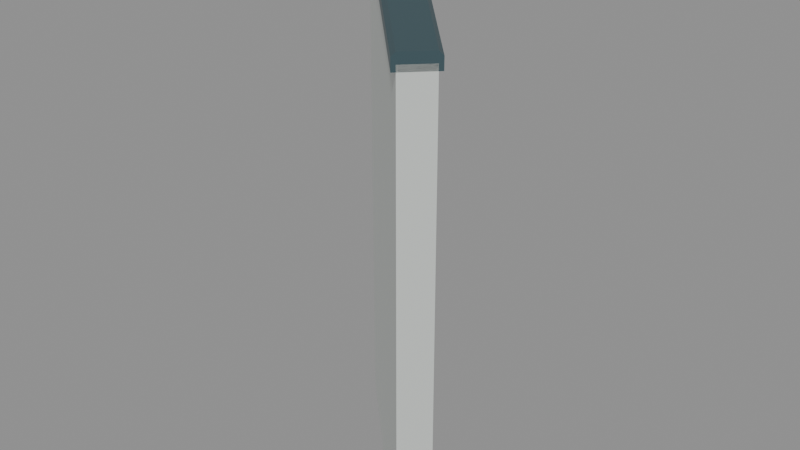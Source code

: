 # Source: halfwall_45_starboard_rise_4.blend  (saved by Blender 5.2.45; exported with 4.5.12 LTS)
import bpy
from mathutils import Matrix  # noqa: F401  (used for matrix-valued properties, if any)

bpy.ops.wm.read_factory_settings(use_empty=True)
scene = bpy.context.scene
scene.name = 'halfwall_45_starboard_rise_4'

# ---- materials (node trees are filled in below, after node groups)
mat_warm_white_painted_steel = bpy.data.materials.new('Warm white painted steel')
mat_warm_white_painted_steel.diffuse_color = (0.74, 0.78, 0.75, 1.0)
mat_dark_gunwale_cap = bpy.data.materials.new('Dark gunwale cap')
mat_dark_gunwale_cap.diffuse_color = (0.075, 0.13, 0.15, 1.0)

# ---- material node trees
mat_warm_white_painted_steel.use_nodes = True; mat_warm_white_painted_steel.node_tree.nodes.clear()
_N = mat_warm_white_painted_steel.node_tree.nodes; _L = mat_warm_white_painted_steel.node_tree.links
n0 = _N.new('ShaderNodeBsdfPrincipled'); n0.name = 'Principled BSDF'; n0.location = (-200, 100)
n0.inputs[0].default_value = (0.74, 0.78, 0.75, 1.0)
n0.inputs[1].default_value = 0.3
n0.inputs[2].default_value = 0.42
n0.inputs[10].default_value = 0.005
n1 = _N.new('ShaderNodeOutputMaterial'); n1.name = 'Material Output'; n1.location = (200, 100)
_L.new(n0.outputs[0], n1.inputs[0])
n1.is_active_output = True
mat_dark_gunwale_cap.use_nodes = True; mat_dark_gunwale_cap.node_tree.nodes.clear()
_N = mat_dark_gunwale_cap.node_tree.nodes; _L = mat_dark_gunwale_cap.node_tree.links
n0 = _N.new('ShaderNodeBsdfPrincipled'); n0.name = 'Principled BSDF'; n0.location = (-200, 100)
n0.inputs[0].default_value = (0.075, 0.13, 0.15, 1.0)
n0.inputs[1].default_value = 0.5
n0.inputs[2].default_value = 0.4
n0.inputs[10].default_value = 0.005
n1 = _N.new('ShaderNodeOutputMaterial'); n1.name = 'Material Output'; n1.location = (200, 100)
_L.new(n0.outputs[0], n1.inputs[0])
n1.is_active_output = True

# ---- meshes
me_seamless_solid_halfwall_014 = bpy.data.meshes.new('Seamless solid halfwall.014')
me_seamless_solid_halfwall_014.from_pydata([(-0.02828, -0.02828, 0.0), (0.02828, 0.02828, 0.0), (0.02828, 0.02828, 1.2), (-0.02828, -0.02828, 1.2), (-0.5283, 0.4717, 0.0), (-0.4717, 0.5283, 0.0), (-0.4717, 0.5283, 1.35), (-0.5283, 0.4717, 1.35)], [], [(3, 2, 1, 0), (4, 5, 6, 7), (0, 1, 5, 4), (1, 2, 6, 5), (2, 3, 7, 6), (3, 0, 4, 7)])
me_seamless_solid_halfwall_014.materials.append(mat_warm_white_painted_steel)
me_seamless_solid_halfwall_014.update()
me_seamless_top_cap_014 = bpy.data.meshes.new('Seamless top cap.014')
me_seamless_top_cap_014.from_pydata([(-0.03536, -0.03536, 1.185), (0.03536, 0.03536, 1.185), (0.03536, 0.03536, 1.215), (0.02828, 0.02828, 1.225), (-0.02828, -0.02828, 1.225), (-0.03536, -0.03536, 1.215), (-0.5354, 0.4646, 1.335), (-0.4646, 0.5354, 1.335), (-0.4646, 0.5354, 1.365), (-0.4717, 0.5283, 1.375), (-0.5283, 0.4717, 1.375), (-0.5354, 0.4646, 1.365)], [], [(5, 4, 3, 2, 1, 0), (6, 7, 8, 9, 10, 11), (0, 1, 7, 6), (1, 2, 8, 7), (2, 3, 9, 8), (3, 4, 10, 9), (4, 5, 11, 10), (5, 0, 6, 11)])
me_seamless_top_cap_014.materials.append(mat_dark_gunwale_cap)
me_seamless_top_cap_014.update()

# ---- objects
ob_seamless_solid_halfwall_014 = bpy.data.objects.new('Seamless solid halfwall.014', me_seamless_solid_halfwall_014)
ob_seamless_top_cap_014 = bpy.data.objects.new('Seamless top cap.014', me_seamless_top_cap_014)
ob_socketstart_036 = bpy.data.objects.new('SocketStart.036', None)
ob_socketend_030 = bpy.data.objects.new('SocketEnd.030', None)

# ---- transforms, parenting, visibility, modifiers, constraints
ob_seamless_solid_halfwall_014.location = (0.0, 0.0, 0.0)
ob_seamless_top_cap_014.location = (0.0, 0.0, 0.0)
ob_socketstart_036.location = (0.0, 0.0, 0.0)
ob_socketstart_036.empty_display_size = 0.08
ob_socketend_030.location = (-0.5, 0.5, 0.0)
ob_socketend_030.empty_display_size = 0.08

# ---- collection membership
scene.collection.objects.link(ob_seamless_solid_halfwall_014)
scene.collection.objects.link(ob_seamless_top_cap_014)
scene.collection.objects.link(ob_socketstart_036)
scene.collection.objects.link(ob_socketend_030)

# ---- scene / render settings (as saved in the file)
scene.frame_start = 1; scene.frame_end = 250; scene.frame_set(1)
scene.render.engine = 'BLENDER_EEVEE_NEXT'
scene.render.image_settings.exr_codec = 'NONE'
scene.render.use_bake_clear = False
scene.render.bake_margin = 0
scene.render.bake_bias = 0.0
scene.render.bake_samples = 0
scene.render.simplify_subdivision_render = 0
scene.render.simplify_child_particles_render = 0.0
scene.render.compositor_device = 'GPU'
scene.eevee.use_volume_custom_range = False
scene.eevee.gtao_distance = 0.0
scene.eevee.use_fast_gi = False
scene.eevee.fast_gi_thickness_near = 0.1
scene.eevee.fast_gi_thickness_far = 0.0
scene.eevee.ray_tracing_options.screen_trace_thickness = 0.1
bpy.context.view_layer.update()

# ---- added for rendering (the .blend has no active camera and no usable light): camera, sun + grey world if the file has none
cam_auto = bpy.data.cameras.new('AutoCamera')
cam_auto.lens = 50.0
cam_auto.sensor_width = 36.0
cam_auto.clip_end = 1000.0
ob_auto_camera = bpy.data.objects.new('AutoCamera', cam_auto)
scene.collection.objects.link(ob_auto_camera)
ob_auto_camera.location = (1.22516, -1.52019, 1.86763)
ob_auto_camera.rotation_euler = (1.09748, -7.21219e-08, 0.694738)
scene.camera = ob_auto_camera
light_auto_sun = bpy.data.lights.new('AutoSun', 'SUN')
light_auto_sun.energy = 3.0
light_auto_sun.angle = 0.0523599
ob_auto_sun = bpy.data.objects.new('AutoSun', light_auto_sun)
scene.collection.objects.link(ob_auto_sun)
ob_auto_sun.rotation_euler = (0.872665, 0.174533, 0.523599)
if scene.world is None:
    world_auto = bpy.data.worlds.new('AutoWorld')
    world_auto.color = (0.3, 0.3, 0.3)
    scene.world = world_auto
bpy.context.view_layer.update()
